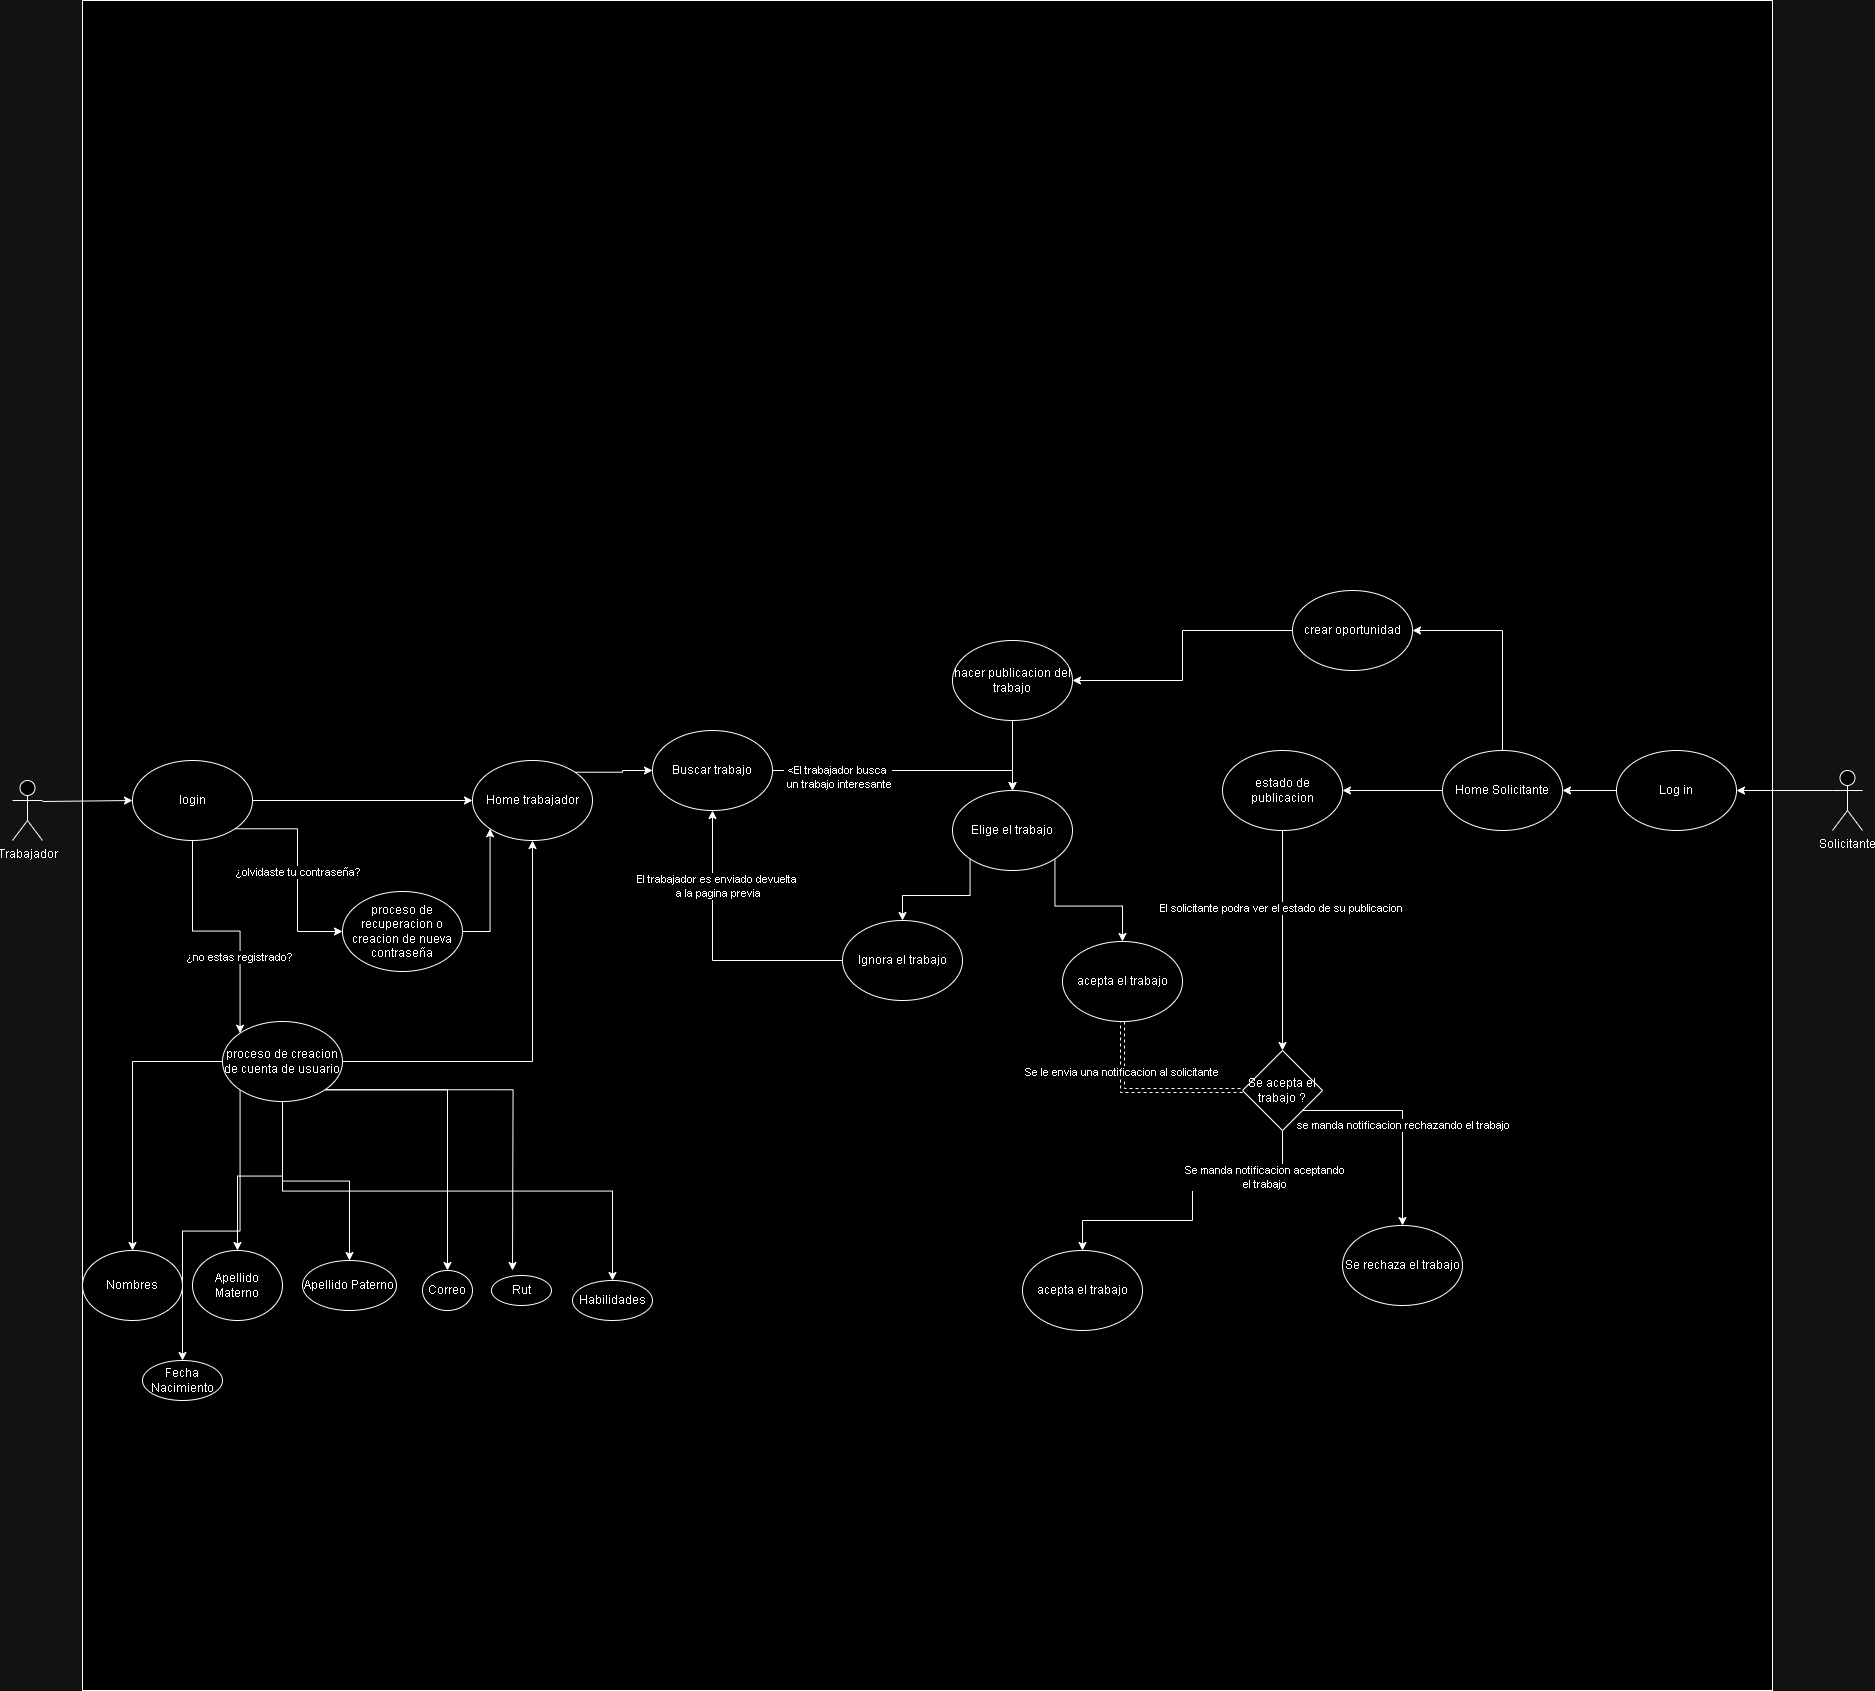

The diagram above was exported from draw.io. Its source (the exported page's mxGraphModel, read from the mxfile embedded in the PNG):
<mxGraphModel dx="1500" dy="807" grid="1" gridSize="10" guides="1" tooltips="1" connect="1" arrows="1" fold="1" page="1" pageScale="1" pageWidth="827" pageHeight="1169" math="0" shadow="0">
  <root>
    <mxCell id="0" />
    <mxCell id="1" parent="0" />
    <mxCell id="LbNDG030_UmUJuAPOkX8-1" value="Trabajador" style="shape=umlActor;verticalLabelPosition=bottom;verticalAlign=top;html=1;outlineConnect=0;" parent="1" vertex="1">
      <mxGeometry x="50" y="920" width="30" height="60" as="geometry" />
    </mxCell>
    <mxCell id="LbNDG030_UmUJuAPOkX8-2" value="Solicitante" style="shape=umlActor;verticalLabelPosition=bottom;verticalAlign=top;html=1;outlineConnect=0;" parent="1" vertex="1">
      <mxGeometry x="1870" y="910" width="30" height="60" as="geometry" />
    </mxCell>
    <mxCell id="LbNDG030_UmUJuAPOkX8-7" value="" style="whiteSpace=wrap;html=1;aspect=fixed;movable=0;resizable=0;rotatable=0;deletable=0;editable=0;locked=1;connectable=0;" parent="1" vertex="1">
      <mxGeometry x="120" y="140" width="1690" height="1690" as="geometry" />
    </mxCell>
    <mxCell id="LbNDG030_UmUJuAPOkX8-20" style="edgeStyle=orthogonalEdgeStyle;rounded=0;orthogonalLoop=1;jettySize=auto;html=1;exitX=0.5;exitY=1;exitDx=0;exitDy=0;entryX=0;entryY=0;entryDx=0;entryDy=0;" parent="1" source="LbNDG030_UmUJuAPOkX8-9" target="LbNDG030_UmUJuAPOkX8-19" edge="1">
      <mxGeometry relative="1" as="geometry" />
    </mxCell>
    <mxCell id="LbNDG030_UmUJuAPOkX8-21" value="¿no estas registrado?" style="edgeLabel;html=1;align=center;verticalAlign=middle;resizable=0;points=[];" parent="LbNDG030_UmUJuAPOkX8-20" vertex="1" connectable="0">
      <mxGeometry x="0.3711" y="-1" relative="1" as="geometry">
        <mxPoint as="offset" />
      </mxGeometry>
    </mxCell>
    <mxCell id="LbNDG030_UmUJuAPOkX8-24" style="edgeStyle=orthogonalEdgeStyle;rounded=0;orthogonalLoop=1;jettySize=auto;html=1;exitX=1;exitY=1;exitDx=0;exitDy=0;entryX=0;entryY=0.5;entryDx=0;entryDy=0;" parent="1" source="LbNDG030_UmUJuAPOkX8-9" target="LbNDG030_UmUJuAPOkX8-23" edge="1">
      <mxGeometry relative="1" as="geometry" />
    </mxCell>
    <mxCell id="LbNDG030_UmUJuAPOkX8-27" value="¿olvidaste tu contraseña?" style="edgeLabel;html=1;align=center;verticalAlign=middle;resizable=0;points=[];" parent="LbNDG030_UmUJuAPOkX8-24" vertex="1" connectable="0">
      <mxGeometry x="0.0102" relative="1" as="geometry">
        <mxPoint as="offset" />
      </mxGeometry>
    </mxCell>
    <mxCell id="LbNDG030_UmUJuAPOkX8-25" style="edgeStyle=orthogonalEdgeStyle;rounded=0;orthogonalLoop=1;jettySize=auto;html=1;exitX=1;exitY=0.5;exitDx=0;exitDy=0;" parent="1" source="LbNDG030_UmUJuAPOkX8-9" target="LbNDG030_UmUJuAPOkX8-22" edge="1">
      <mxGeometry relative="1" as="geometry" />
    </mxCell>
    <mxCell id="LbNDG030_UmUJuAPOkX8-9" value="login" style="ellipse;whiteSpace=wrap;html=1;" parent="1" vertex="1">
      <mxGeometry x="170" y="900" width="120" height="80" as="geometry" />
    </mxCell>
    <mxCell id="LbNDG030_UmUJuAPOkX8-47" style="edgeStyle=orthogonalEdgeStyle;rounded=0;orthogonalLoop=1;jettySize=auto;html=1;exitX=0;exitY=0.5;exitDx=0;exitDy=0;entryX=1;entryY=0.5;entryDx=0;entryDy=0;" parent="1" source="LbNDG030_UmUJuAPOkX8-10" target="LbNDG030_UmUJuAPOkX8-46" edge="1">
      <mxGeometry relative="1" as="geometry" />
    </mxCell>
    <mxCell id="LbNDG030_UmUJuAPOkX8-10" value="Log in" style="ellipse;whiteSpace=wrap;html=1;" parent="1" vertex="1">
      <mxGeometry x="1654" y="890" width="120" height="80" as="geometry" />
    </mxCell>
    <mxCell id="LbNDG030_UmUJuAPOkX8-18" value="" style="endArrow=classic;html=1;rounded=0;entryX=0;entryY=0.5;entryDx=0;entryDy=0;" parent="1" target="LbNDG030_UmUJuAPOkX8-9" edge="1">
      <mxGeometry width="50" height="50" relative="1" as="geometry">
        <mxPoint x="80" y="941" as="sourcePoint" />
        <mxPoint x="130" y="891" as="targetPoint" />
      </mxGeometry>
    </mxCell>
    <mxCell id="LbNDG030_UmUJuAPOkX8-29" style="edgeStyle=orthogonalEdgeStyle;rounded=0;orthogonalLoop=1;jettySize=auto;html=1;exitX=1;exitY=0.5;exitDx=0;exitDy=0;entryX=0.5;entryY=1;entryDx=0;entryDy=0;" parent="1" source="LbNDG030_UmUJuAPOkX8-19" target="LbNDG030_UmUJuAPOkX8-22" edge="1">
      <mxGeometry relative="1" as="geometry">
        <mxPoint x="690" y="991" as="targetPoint" />
      </mxGeometry>
    </mxCell>
    <mxCell id="vZxYXrmCLIwXDS19ljWt-7" style="edgeStyle=orthogonalEdgeStyle;rounded=0;orthogonalLoop=1;jettySize=auto;html=1;" parent="1" source="LbNDG030_UmUJuAPOkX8-19" target="vZxYXrmCLIwXDS19ljWt-1" edge="1">
      <mxGeometry relative="1" as="geometry" />
    </mxCell>
    <mxCell id="vZxYXrmCLIwXDS19ljWt-9" style="edgeStyle=orthogonalEdgeStyle;rounded=0;orthogonalLoop=1;jettySize=auto;html=1;entryX=0.5;entryY=0;entryDx=0;entryDy=0;" parent="1" source="LbNDG030_UmUJuAPOkX8-19" target="vZxYXrmCLIwXDS19ljWt-3" edge="1">
      <mxGeometry relative="1" as="geometry" />
    </mxCell>
    <mxCell id="vZxYXrmCLIwXDS19ljWt-10" style="edgeStyle=orthogonalEdgeStyle;rounded=0;orthogonalLoop=1;jettySize=auto;html=1;" parent="1" source="LbNDG030_UmUJuAPOkX8-19" target="vZxYXrmCLIwXDS19ljWt-2" edge="1">
      <mxGeometry relative="1" as="geometry" />
    </mxCell>
    <mxCell id="vZxYXrmCLIwXDS19ljWt-11" style="edgeStyle=orthogonalEdgeStyle;rounded=0;orthogonalLoop=1;jettySize=auto;html=1;exitX=1;exitY=1;exitDx=0;exitDy=0;" parent="1" source="LbNDG030_UmUJuAPOkX8-19" target="vZxYXrmCLIwXDS19ljWt-4" edge="1">
      <mxGeometry relative="1" as="geometry" />
    </mxCell>
    <mxCell id="vZxYXrmCLIwXDS19ljWt-13" style="edgeStyle=orthogonalEdgeStyle;rounded=0;orthogonalLoop=1;jettySize=auto;html=1;exitX=1;exitY=1;exitDx=0;exitDy=0;" parent="1" source="LbNDG030_UmUJuAPOkX8-19" edge="1">
      <mxGeometry relative="1" as="geometry">
        <mxPoint x="550" y="1410" as="targetPoint" />
      </mxGeometry>
    </mxCell>
    <mxCell id="-psa-os8PhWBbHTz9mgC-2" style="edgeStyle=orthogonalEdgeStyle;rounded=0;orthogonalLoop=1;jettySize=auto;html=1;exitX=0.5;exitY=1;exitDx=0;exitDy=0;entryX=0.5;entryY=0;entryDx=0;entryDy=0;" parent="1" source="LbNDG030_UmUJuAPOkX8-19" target="-psa-os8PhWBbHTz9mgC-1" edge="1">
      <mxGeometry relative="1" as="geometry" />
    </mxCell>
    <mxCell id="-psa-os8PhWBbHTz9mgC-4" style="edgeStyle=orthogonalEdgeStyle;rounded=0;orthogonalLoop=1;jettySize=auto;html=1;exitX=0;exitY=1;exitDx=0;exitDy=0;" parent="1" source="LbNDG030_UmUJuAPOkX8-19" target="-psa-os8PhWBbHTz9mgC-3" edge="1">
      <mxGeometry relative="1" as="geometry" />
    </mxCell>
    <mxCell id="LbNDG030_UmUJuAPOkX8-19" value="proceso de creacion de cuenta de usuario" style="ellipse;whiteSpace=wrap;html=1;" parent="1" vertex="1">
      <mxGeometry x="260" y="1161" width="120" height="80" as="geometry" />
    </mxCell>
    <mxCell id="LbNDG030_UmUJuAPOkX8-35" style="edgeStyle=orthogonalEdgeStyle;rounded=0;orthogonalLoop=1;jettySize=auto;html=1;exitX=1;exitY=0;exitDx=0;exitDy=0;entryX=0;entryY=0.5;entryDx=0;entryDy=0;" parent="1" source="LbNDG030_UmUJuAPOkX8-22" target="LbNDG030_UmUJuAPOkX8-32" edge="1">
      <mxGeometry relative="1" as="geometry" />
    </mxCell>
    <mxCell id="LbNDG030_UmUJuAPOkX8-22" value="Home trabajador" style="ellipse;whiteSpace=wrap;html=1;" parent="1" vertex="1">
      <mxGeometry x="510" y="900" width="120" height="80" as="geometry" />
    </mxCell>
    <mxCell id="LbNDG030_UmUJuAPOkX8-28" style="edgeStyle=orthogonalEdgeStyle;rounded=0;orthogonalLoop=1;jettySize=auto;html=1;exitX=1;exitY=0.5;exitDx=0;exitDy=0;entryX=0;entryY=1;entryDx=0;entryDy=0;" parent="1" source="LbNDG030_UmUJuAPOkX8-23" target="LbNDG030_UmUJuAPOkX8-22" edge="1">
      <mxGeometry relative="1" as="geometry" />
    </mxCell>
    <mxCell id="LbNDG030_UmUJuAPOkX8-23" value="proceso de recuperacion o creacion de nueva contraseña" style="ellipse;whiteSpace=wrap;html=1;" parent="1" vertex="1">
      <mxGeometry x="380" y="1031" width="120" height="80" as="geometry" />
    </mxCell>
    <mxCell id="LbNDG030_UmUJuAPOkX8-37" style="edgeStyle=orthogonalEdgeStyle;rounded=0;orthogonalLoop=1;jettySize=auto;html=1;exitX=1;exitY=0.5;exitDx=0;exitDy=0;entryX=0.5;entryY=0;entryDx=0;entryDy=0;" parent="1" source="LbNDG030_UmUJuAPOkX8-32" target="LbNDG030_UmUJuAPOkX8-34" edge="1">
      <mxGeometry relative="1" as="geometry" />
    </mxCell>
    <mxCell id="LbNDG030_UmUJuAPOkX8-38" value="&amp;lt;El trabajador busca&lt;br&gt;&amp;nbsp;un trabajo interesante" style="edgeLabel;html=1;align=center;verticalAlign=middle;resizable=0;points=[];" parent="LbNDG030_UmUJuAPOkX8-37" vertex="1" connectable="0">
      <mxGeometry x="-0.5004" y="-6" relative="1" as="geometry">
        <mxPoint as="offset" />
      </mxGeometry>
    </mxCell>
    <mxCell id="LbNDG030_UmUJuAPOkX8-32" value="Buscar trabajo" style="ellipse;whiteSpace=wrap;html=1;" parent="1" vertex="1">
      <mxGeometry x="690" y="870" width="120" height="80" as="geometry" />
    </mxCell>
    <mxCell id="LbNDG030_UmUJuAPOkX8-41" style="edgeStyle=orthogonalEdgeStyle;rounded=0;orthogonalLoop=1;jettySize=auto;html=1;exitX=0;exitY=0.5;exitDx=0;exitDy=0;entryX=0.5;entryY=1;entryDx=0;entryDy=0;" parent="1" source="LbNDG030_UmUJuAPOkX8-33" target="LbNDG030_UmUJuAPOkX8-32" edge="1">
      <mxGeometry relative="1" as="geometry" />
    </mxCell>
    <mxCell id="LbNDG030_UmUJuAPOkX8-42" value="El trabajador es enviado devuelta&amp;nbsp;&lt;br&gt;a la pagina previa" style="edgeLabel;html=1;align=center;verticalAlign=middle;resizable=0;points=[];" parent="LbNDG030_UmUJuAPOkX8-41" vertex="1" connectable="0">
      <mxGeometry x="0.4562" y="-5" relative="1" as="geometry">
        <mxPoint as="offset" />
      </mxGeometry>
    </mxCell>
    <mxCell id="LbNDG030_UmUJuAPOkX8-33" value="Ignora el trabajo" style="ellipse;whiteSpace=wrap;html=1;" parent="1" vertex="1">
      <mxGeometry x="880" y="1060" width="120" height="80" as="geometry" />
    </mxCell>
    <mxCell id="LbNDG030_UmUJuAPOkX8-40" style="edgeStyle=orthogonalEdgeStyle;rounded=0;orthogonalLoop=1;jettySize=auto;html=1;exitX=0;exitY=1;exitDx=0;exitDy=0;" parent="1" source="LbNDG030_UmUJuAPOkX8-34" target="LbNDG030_UmUJuAPOkX8-33" edge="1">
      <mxGeometry relative="1" as="geometry" />
    </mxCell>
    <mxCell id="LbNDG030_UmUJuAPOkX8-43" style="edgeStyle=orthogonalEdgeStyle;rounded=0;orthogonalLoop=1;jettySize=auto;html=1;exitX=1;exitY=1;exitDx=0;exitDy=0;entryX=0.5;entryY=0;entryDx=0;entryDy=0;" parent="1" source="LbNDG030_UmUJuAPOkX8-34" target="LbNDG030_UmUJuAPOkX8-39" edge="1">
      <mxGeometry relative="1" as="geometry" />
    </mxCell>
    <mxCell id="LbNDG030_UmUJuAPOkX8-34" value="Elige el trabajo" style="ellipse;whiteSpace=wrap;html=1;" parent="1" vertex="1">
      <mxGeometry x="990" y="930" width="120" height="80" as="geometry" />
    </mxCell>
    <mxCell id="LbNDG030_UmUJuAPOkX8-60" style="edgeStyle=orthogonalEdgeStyle;rounded=0;orthogonalLoop=1;jettySize=auto;html=1;exitX=0.5;exitY=1;exitDx=0;exitDy=0;entryX=0;entryY=0.5;entryDx=0;entryDy=0;dashed=1;endArrow=halfCircle;endFill=0;shape=link;" parent="1" source="LbNDG030_UmUJuAPOkX8-39" target="LbNDG030_UmUJuAPOkX8-68" edge="1">
      <mxGeometry relative="1" as="geometry">
        <mxPoint x="1260" y="1250" as="targetPoint" />
      </mxGeometry>
    </mxCell>
    <mxCell id="LbNDG030_UmUJuAPOkX8-62" value="Se le envia una notificacion al solicitante" style="edgeLabel;html=1;align=center;verticalAlign=middle;resizable=0;points=[];" parent="LbNDG030_UmUJuAPOkX8-60" vertex="1" connectable="0">
      <mxGeometry x="-0.4744" y="-2" relative="1" as="geometry">
        <mxPoint as="offset" />
      </mxGeometry>
    </mxCell>
    <mxCell id="LbNDG030_UmUJuAPOkX8-39" value="acepta el trabajo" style="ellipse;whiteSpace=wrap;html=1;" parent="1" vertex="1">
      <mxGeometry x="1100" y="1081" width="120" height="80" as="geometry" />
    </mxCell>
    <mxCell id="LbNDG030_UmUJuAPOkX8-44" value="" style="endArrow=classic;html=1;rounded=0;exitX=0;exitY=0.3333333333333333;exitDx=0;exitDy=0;exitPerimeter=0;entryX=1;entryY=0.5;entryDx=0;entryDy=0;" parent="1" source="LbNDG030_UmUJuAPOkX8-2" target="LbNDG030_UmUJuAPOkX8-10" edge="1">
      <mxGeometry width="50" height="50" relative="1" as="geometry">
        <mxPoint x="1770" y="920" as="sourcePoint" />
        <mxPoint x="1820" y="870" as="targetPoint" />
      </mxGeometry>
    </mxCell>
    <mxCell id="LbNDG030_UmUJuAPOkX8-51" style="edgeStyle=orthogonalEdgeStyle;rounded=0;orthogonalLoop=1;jettySize=auto;html=1;exitX=0.5;exitY=0;exitDx=0;exitDy=0;entryX=1;entryY=0.5;entryDx=0;entryDy=0;" parent="1" source="LbNDG030_UmUJuAPOkX8-46" target="LbNDG030_UmUJuAPOkX8-50" edge="1">
      <mxGeometry relative="1" as="geometry" />
    </mxCell>
    <mxCell id="vZxYXrmCLIwXDS19ljWt-6" value="" style="edgeStyle=orthogonalEdgeStyle;rounded=0;orthogonalLoop=1;jettySize=auto;html=1;" parent="1" source="LbNDG030_UmUJuAPOkX8-46" target="LbNDG030_UmUJuAPOkX8-55" edge="1">
      <mxGeometry relative="1" as="geometry" />
    </mxCell>
    <mxCell id="LbNDG030_UmUJuAPOkX8-46" value="Home Solicitante" style="ellipse;whiteSpace=wrap;html=1;" parent="1" vertex="1">
      <mxGeometry x="1480" y="890" width="120" height="80" as="geometry" />
    </mxCell>
    <mxCell id="LbNDG030_UmUJuAPOkX8-53" style="edgeStyle=orthogonalEdgeStyle;rounded=0;orthogonalLoop=1;jettySize=auto;html=1;exitX=0;exitY=0.5;exitDx=0;exitDy=0;entryX=1;entryY=0.5;entryDx=0;entryDy=0;" parent="1" source="LbNDG030_UmUJuAPOkX8-50" target="LbNDG030_UmUJuAPOkX8-52" edge="1">
      <mxGeometry relative="1" as="geometry" />
    </mxCell>
    <mxCell id="LbNDG030_UmUJuAPOkX8-50" value="crear oportunidad" style="ellipse;whiteSpace=wrap;html=1;" parent="1" vertex="1">
      <mxGeometry x="1330" y="730" width="120" height="80" as="geometry" />
    </mxCell>
    <mxCell id="LbNDG030_UmUJuAPOkX8-54" style="edgeStyle=orthogonalEdgeStyle;rounded=0;orthogonalLoop=1;jettySize=auto;html=1;exitX=0.5;exitY=1;exitDx=0;exitDy=0;entryX=0.5;entryY=0;entryDx=0;entryDy=0;" parent="1" source="LbNDG030_UmUJuAPOkX8-52" target="LbNDG030_UmUJuAPOkX8-34" edge="1">
      <mxGeometry relative="1" as="geometry" />
    </mxCell>
    <mxCell id="LbNDG030_UmUJuAPOkX8-52" value="hacer publicacion del trabajo" style="ellipse;whiteSpace=wrap;html=1;" parent="1" vertex="1">
      <mxGeometry x="990" y="780" width="120" height="80" as="geometry" />
    </mxCell>
    <mxCell id="LbNDG030_UmUJuAPOkX8-61" style="edgeStyle=orthogonalEdgeStyle;rounded=0;orthogonalLoop=1;jettySize=auto;html=1;exitX=0.5;exitY=1;exitDx=0;exitDy=0;entryX=0.5;entryY=0;entryDx=0;entryDy=0;" parent="1" source="LbNDG030_UmUJuAPOkX8-55" target="LbNDG030_UmUJuAPOkX8-68" edge="1">
      <mxGeometry relative="1" as="geometry">
        <mxPoint x="1320" y="1210" as="targetPoint" />
      </mxGeometry>
    </mxCell>
    <mxCell id="LbNDG030_UmUJuAPOkX8-63" value="El solicitante podra ver el estado de su publicacion" style="edgeLabel;html=1;align=center;verticalAlign=middle;resizable=0;points=[];" parent="LbNDG030_UmUJuAPOkX8-61" vertex="1" connectable="0">
      <mxGeometry x="-0.288" y="-2" relative="1" as="geometry">
        <mxPoint y="-1" as="offset" />
      </mxGeometry>
    </mxCell>
    <mxCell id="LbNDG030_UmUJuAPOkX8-55" value="estado de publicacion" style="ellipse;whiteSpace=wrap;html=1;" parent="1" vertex="1">
      <mxGeometry x="1260" y="890" width="120" height="80" as="geometry" />
    </mxCell>
    <mxCell id="vZxYXrmCLIwXDS19ljWt-1" value="Nombres" style="ellipse;whiteSpace=wrap;html=1;" parent="1" vertex="1">
      <mxGeometry x="120" y="1390" width="100" height="70" as="geometry" />
    </mxCell>
    <mxCell id="vZxYXrmCLIwXDS19ljWt-2" value="&lt;div&gt;Apellido Paterno&lt;/div&gt;" style="ellipse;whiteSpace=wrap;html=1;" parent="1" vertex="1">
      <mxGeometry x="340" y="1400" width="94" height="50" as="geometry" />
    </mxCell>
    <mxCell id="vZxYXrmCLIwXDS19ljWt-3" value="&lt;div&gt;Apellido Materno&lt;br&gt;&lt;/div&gt;" style="ellipse;whiteSpace=wrap;html=1;" parent="1" vertex="1">
      <mxGeometry x="230" y="1390" width="90" height="70" as="geometry" />
    </mxCell>
    <mxCell id="vZxYXrmCLIwXDS19ljWt-4" value="Correo" style="ellipse;whiteSpace=wrap;html=1;" parent="1" vertex="1">
      <mxGeometry x="460" y="1410" width="50" height="40" as="geometry" />
    </mxCell>
    <mxCell id="vZxYXrmCLIwXDS19ljWt-5" value="Rut" style="ellipse;whiteSpace=wrap;html=1;" parent="1" vertex="1">
      <mxGeometry x="529" y="1415" width="60" height="30" as="geometry" />
    </mxCell>
    <mxCell id="-psa-os8PhWBbHTz9mgC-1" value="Habilidades" style="ellipse;whiteSpace=wrap;html=1;" parent="1" vertex="1">
      <mxGeometry x="610" y="1420" width="80" height="40" as="geometry" />
    </mxCell>
    <mxCell id="-psa-os8PhWBbHTz9mgC-3" value="&lt;div&gt;Fecha Nacimiento&lt;/div&gt;" style="ellipse;whiteSpace=wrap;html=1;" parent="1" vertex="1">
      <mxGeometry x="180" y="1500" width="80" height="40" as="geometry" />
    </mxCell>
    <mxCell id="LbNDG030_UmUJuAPOkX8-69" style="edgeStyle=orthogonalEdgeStyle;rounded=0;orthogonalLoop=1;jettySize=auto;html=1;exitX=0.5;exitY=1;exitDx=0;exitDy=0;entryX=0.5;entryY=0;entryDx=0;entryDy=0;" parent="1" source="LbNDG030_UmUJuAPOkX8-68" target="LbNDG030_UmUJuAPOkX8-71" edge="1">
      <mxGeometry relative="1" as="geometry">
        <mxPoint x="1230" y="1350" as="targetPoint" />
        <Array as="points">
          <mxPoint x="1320" y="1320" />
          <mxPoint x="1230" y="1320" />
          <mxPoint x="1230" y="1360" />
        </Array>
      </mxGeometry>
    </mxCell>
    <mxCell id="LbNDG030_UmUJuAPOkX8-73" value="Se manda notificacion aceptando&amp;nbsp;&lt;br&gt;el trabajo&amp;nbsp;" style="edgeLabel;html=1;align=center;verticalAlign=middle;resizable=0;points=[];" parent="LbNDG030_UmUJuAPOkX8-69" vertex="1" connectable="0">
      <mxGeometry x="-0.5765" y="-4" relative="1" as="geometry">
        <mxPoint as="offset" />
      </mxGeometry>
    </mxCell>
    <mxCell id="LbNDG030_UmUJuAPOkX8-70" style="edgeStyle=orthogonalEdgeStyle;rounded=0;orthogonalLoop=1;jettySize=auto;html=1;exitX=1;exitY=1;exitDx=0;exitDy=0;entryX=0.5;entryY=0;entryDx=0;entryDy=0;" parent="1" source="LbNDG030_UmUJuAPOkX8-68" target="LbNDG030_UmUJuAPOkX8-72" edge="1">
      <mxGeometry relative="1" as="geometry">
        <mxPoint x="1420" y="1350" as="targetPoint" />
      </mxGeometry>
    </mxCell>
    <mxCell id="LbNDG030_UmUJuAPOkX8-74" value="se manda notificacion rechazando el trabajo" style="edgeLabel;html=1;align=center;verticalAlign=middle;resizable=0;points=[];" parent="LbNDG030_UmUJuAPOkX8-70" connectable="0" vertex="1">
      <mxGeometry x="0.0613" relative="1" as="geometry">
        <mxPoint as="offset" />
      </mxGeometry>
    </mxCell>
    <mxCell id="LbNDG030_UmUJuAPOkX8-68" value="Se acepta el trabajo ?" style="rhombus;whiteSpace=wrap;html=1;" parent="1" vertex="1">
      <mxGeometry x="1280" y="1190" width="80" height="80" as="geometry" />
    </mxCell>
    <mxCell id="LbNDG030_UmUJuAPOkX8-71" value="acepta el trabajo" style="ellipse;whiteSpace=wrap;html=1;" parent="1" vertex="1">
      <mxGeometry x="1060" y="1390" width="120" height="80" as="geometry" />
    </mxCell>
    <mxCell id="LbNDG030_UmUJuAPOkX8-72" value="Se rechaza el trabajo" style="ellipse;whiteSpace=wrap;html=1;" parent="1" vertex="1">
      <mxGeometry x="1380" y="1365" width="120" height="80" as="geometry" />
    </mxCell>
  </root>
</mxGraphModel>